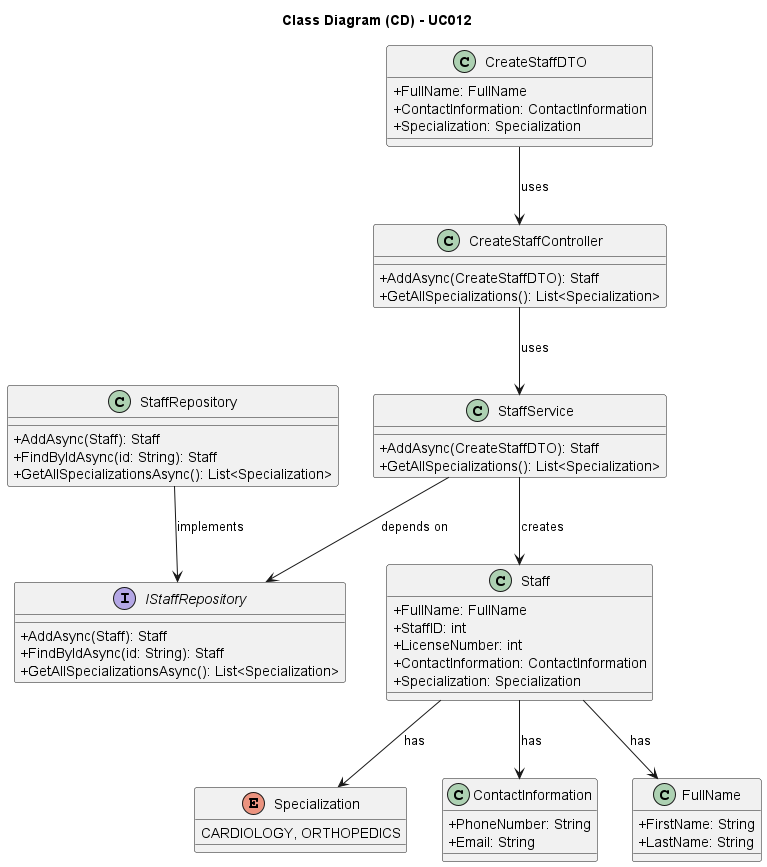

The diagram above was rendered by PlantUML. Its source (embedded in the PNG):
@startuml
skinparam packageStyle rectangle
skinparam shadowing false

skinparam classAttributeIconSize 0

title Class Diagram (CD) - UC012

class CreateStaffController {
    + AddAsync(CreateStaffDTO): Staff
    + GetAllSpecializations(): List<Specialization>
}

class StaffService {
    + AddAsync(CreateStaffDTO): Staff
    + GetAllSpecializations(): List<Specialization>
}

class CreateStaffDTO {
    + FullName: FullName
    + ContactInformation: ContactInformation
    + Specialization: Specialization
}

class Staff {
    + FullName: FullName
    + StaffID: int
    + LicenseNumber: int
    + ContactInformation: ContactInformation    
    + Specialization: Specialization
}

enum Specialization{
    CARDIOLOGY, ORTHOPEDICS
}

class ContactInformation{
    + PhoneNumber: String
    + Email: String
}

class FullName{
    + FirstName: String
    + LastName: String
}

interface IStaffRepository {
    + AddAsync(Staff): Staff
    + FindByIdAsync(id: String): Staff
    + GetAllSpecializationsAsync(): List<Specialization>
}

class StaffRepository {
    + AddAsync(Staff): Staff
    + FindByIdAsync(id: String): Staff
    + GetAllSpecializationsAsync(): List<Specialization>
}

CreateStaffDTO --> CreateStaffController : uses
CreateStaffController --> StaffService : uses
StaffService --> Staff : creates
StaffService --> IStaffRepository : depends on
StaffRepository --> IStaffRepository : implements
Staff --> ContactInformation : has
Staff --> FullName : has
Staff --> Specialization : has

@enduml